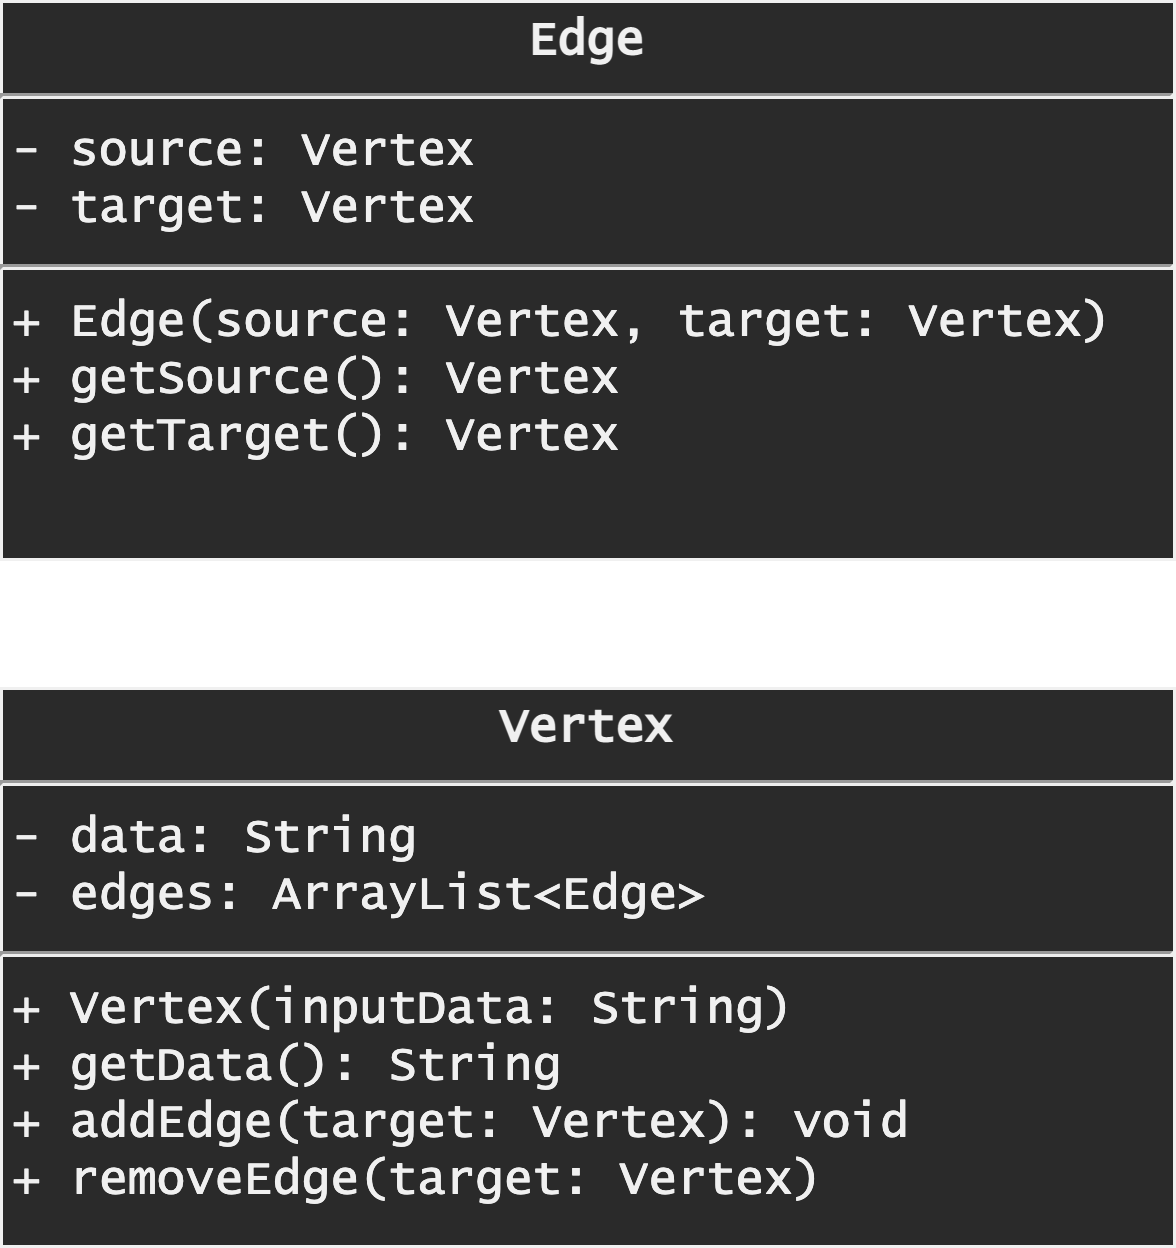

The diagram above was exported from draw.io. Its source (the exported page's mxGraphModel, read from the mxfile embedded in the PNG):
<mxGraphModel dx="3486" dy="962" grid="0" gridSize="10" guides="1" tooltips="1" connect="1" arrows="1" fold="1" page="0" pageScale="1" pageWidth="850" pageHeight="1100" math="0" shadow="0">
  <root>
    <mxCell id="0" />
    <mxCell id="1" parent="0" />
    <mxCell id="2" value="&lt;p style=&quot;margin: 4px 0px 0px; text-align: center; font-size: 16px;&quot;&gt;&lt;b style=&quot;font-size: 16px;&quot;&gt;Edge&lt;/b&gt;&lt;/p&gt;&lt;hr style=&quot;font-size: 16px;&quot;&gt;&lt;p style=&quot;margin: 0px 0px 0px 4px; font-size: 16px;&quot;&gt;- source: Vertex&lt;/p&gt;&lt;p style=&quot;margin: 0px 0px 0px 4px; font-size: 16px;&quot;&gt;- target: Vertex&lt;/p&gt;&lt;hr style=&quot;font-size: 16px;&quot;&gt;&lt;p style=&quot;margin: 0px 0px 0px 4px; font-size: 16px;&quot;&gt;+ Edge(source: Vertex, target: Vertex)&lt;/p&gt;&lt;p style=&quot;margin: 0px 0px 0px 4px; font-size: 16px;&quot;&gt;+ getSource(): Vertex&lt;/p&gt;&lt;p style=&quot;margin: 0px 0px 0px 4px; font-size: 16px;&quot;&gt;+ getTarget(): Vertex&lt;/p&gt;" style="verticalAlign=top;align=left;overflow=fill;fontSize=16;fontFamily=Lucida Console;html=1;" vertex="1" parent="1">
      <mxGeometry x="-1444" y="325" width="391" height="186" as="geometry" />
    </mxCell>
    <mxCell id="3" value="&lt;p style=&quot;margin: 4px 0px 0px; text-align: center; font-size: 16px;&quot;&gt;&lt;b style=&quot;font-size: 16px;&quot;&gt;Vertex&lt;/b&gt;&lt;/p&gt;&lt;hr style=&quot;font-size: 16px;&quot;&gt;&lt;p style=&quot;margin: 0px 0px 0px 4px; font-size: 16px;&quot;&gt;- data: String&lt;/p&gt;&lt;p style=&quot;margin: 0px 0px 0px 4px; font-size: 16px;&quot;&gt;- edges: ArrayList&amp;lt;Edge&amp;gt;&lt;/p&gt;&lt;hr style=&quot;font-size: 16px;&quot;&gt;&lt;p style=&quot;margin: 0px 0px 0px 4px; font-size: 16px;&quot;&gt;+ Vertex(inputData: String)&lt;/p&gt;&lt;p style=&quot;margin: 0px 0px 0px 4px; font-size: 16px;&quot;&gt;+ getData(): String&lt;/p&gt;&lt;p style=&quot;margin: 0px 0px 0px 4px; font-size: 16px;&quot;&gt;+ addEdge(target: Vertex): void&lt;/p&gt;&lt;p style=&quot;margin: 0px 0px 0px 4px; font-size: 16px;&quot;&gt;+ removeEdge(target: Vertex)&lt;/p&gt;" style="verticalAlign=top;align=left;overflow=fill;fontSize=16;fontFamily=Lucida Console;html=1;" vertex="1" parent="1">
      <mxGeometry x="-1444" y="554" width="391" height="186" as="geometry" />
    </mxCell>
  </root>
</mxGraphModel>